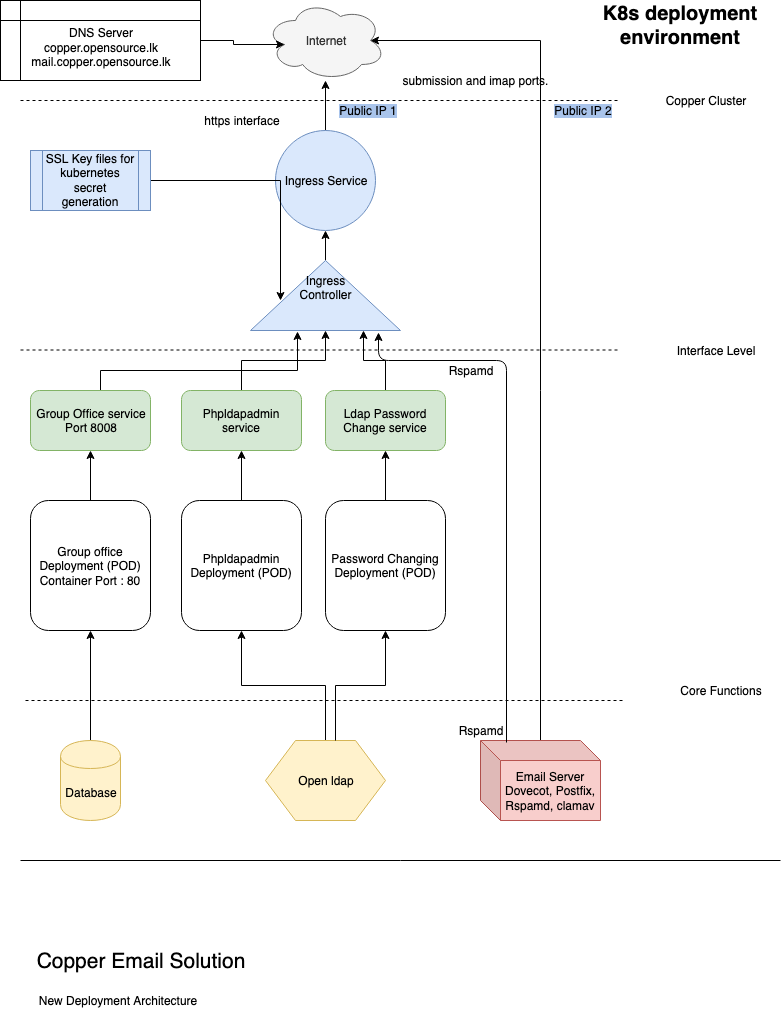

The diagram above was exported from draw.io. Its source (the exported page's mxGraphModel, read from the mxfile embedded in the PNG):
<mxGraphModel dx="844" dy="506" grid="1" gridSize="10" guides="1" tooltips="1" connect="1" arrows="1" fold="1" page="1" pageScale="1" pageWidth="850" pageHeight="1100" math="0" shadow="0">
  <root>
    <mxCell id="0" />
    <mxCell id="1" parent="0" />
    <mxCell id="KQojzK-kaGhcHvB1wlLJ-1" value="Internet" style="ellipse;shape=cloud;whiteSpace=wrap;html=1;fillColor=#f5f5f5;strokeColor=#666666;fontColor=#333333;" vertex="1" parent="1">
      <mxGeometry x="285" y="20" width="120" height="80" as="geometry" />
    </mxCell>
    <mxCell id="KQojzK-kaGhcHvB1wlLJ-2" value="" style="endArrow=none;dashed=1;html=1;" edge="1" parent="1">
      <mxGeometry width="50" height="50" relative="1" as="geometry">
        <mxPoint x="40" y="120" as="sourcePoint" />
        <mxPoint x="640" y="120" as="targetPoint" />
      </mxGeometry>
    </mxCell>
    <mxCell id="KQojzK-kaGhcHvB1wlLJ-3" value="Copper Cluster" style="text;html=1;strokeColor=none;fillColor=none;align=center;verticalAlign=middle;whiteSpace=wrap;rounded=0;" vertex="1" parent="1">
      <mxGeometry x="660" y="110" width="130" height="20" as="geometry" />
    </mxCell>
    <mxCell id="KQojzK-kaGhcHvB1wlLJ-39" value="" style="edgeStyle=orthogonalEdgeStyle;rounded=0;orthogonalLoop=1;jettySize=auto;html=1;" edge="1" parent="1" source="KQojzK-kaGhcHvB1wlLJ-5" target="KQojzK-kaGhcHvB1wlLJ-1">
      <mxGeometry relative="1" as="geometry" />
    </mxCell>
    <mxCell id="KQojzK-kaGhcHvB1wlLJ-5" value="Ingress Service" style="ellipse;whiteSpace=wrap;html=1;aspect=fixed;fillColor=#dae8fc;strokeColor=#6c8ebf;" vertex="1" parent="1">
      <mxGeometry x="295" y="150" width="100" height="100" as="geometry" />
    </mxCell>
    <mxCell id="KQojzK-kaGhcHvB1wlLJ-44" value="" style="edgeStyle=orthogonalEdgeStyle;rounded=0;orthogonalLoop=1;jettySize=auto;html=1;entryX=0.429;entryY=0.2;entryDx=0;entryDy=0;entryPerimeter=0;" edge="1" parent="1" source="KQojzK-kaGhcHvB1wlLJ-6" target="KQojzK-kaGhcHvB1wlLJ-7">
      <mxGeometry relative="1" as="geometry">
        <mxPoint x="250" y="200" as="targetPoint" />
      </mxGeometry>
    </mxCell>
    <mxCell id="KQojzK-kaGhcHvB1wlLJ-6" value="SSL Key files for kubernetes secret generation" style="shape=process;whiteSpace=wrap;html=1;backgroundOutline=1;fillColor=#dae8fc;strokeColor=#6c8ebf;" vertex="1" parent="1">
      <mxGeometry x="50" y="170" width="120" height="60" as="geometry" />
    </mxCell>
    <mxCell id="KQojzK-kaGhcHvB1wlLJ-37" value="" style="edgeStyle=orthogonalEdgeStyle;rounded=0;orthogonalLoop=1;jettySize=auto;html=1;entryX=0.5;entryY=1;entryDx=0;entryDy=0;" edge="1" parent="1" source="KQojzK-kaGhcHvB1wlLJ-7" target="KQojzK-kaGhcHvB1wlLJ-5">
      <mxGeometry relative="1" as="geometry">
        <mxPoint x="345" y="120" as="targetPoint" />
      </mxGeometry>
    </mxCell>
    <mxCell id="KQojzK-kaGhcHvB1wlLJ-7" value="" style="triangle;whiteSpace=wrap;html=1;rotation=-90;fillColor=#dae8fc;strokeColor=#6c8ebf;" vertex="1" parent="1">
      <mxGeometry x="310" y="240" width="70" height="150" as="geometry" />
    </mxCell>
    <mxCell id="KQojzK-kaGhcHvB1wlLJ-9" value="&lt;div&gt;Ingress&lt;/div&gt;&lt;div&gt;Controller&lt;br&gt;&lt;/div&gt;" style="text;html=1;strokeColor=none;fillColor=none;align=center;verticalAlign=middle;whiteSpace=wrap;rounded=0;" vertex="1" parent="1">
      <mxGeometry x="310" y="285" width="70" height="45" as="geometry" />
    </mxCell>
    <mxCell id="KQojzK-kaGhcHvB1wlLJ-32" value="" style="edgeStyle=orthogonalEdgeStyle;rounded=0;orthogonalLoop=1;jettySize=auto;html=1;entryX=-0.014;entryY=0.313;entryDx=0;entryDy=0;entryPerimeter=0;" edge="1" parent="1" source="KQojzK-kaGhcHvB1wlLJ-10" target="KQojzK-kaGhcHvB1wlLJ-7">
      <mxGeometry relative="1" as="geometry">
        <mxPoint x="110" y="350" as="targetPoint" />
        <Array as="points">
          <mxPoint x="120" y="390" />
          <mxPoint x="317" y="390" />
        </Array>
      </mxGeometry>
    </mxCell>
    <mxCell id="KQojzK-kaGhcHvB1wlLJ-10" value="&lt;div&gt;Group Office service&lt;/div&gt;&lt;div&gt;Port 8008&lt;br&gt;&lt;/div&gt;" style="rounded=1;whiteSpace=wrap;html=1;fillColor=#d5e8d4;strokeColor=#82b366;" vertex="1" parent="1">
      <mxGeometry x="50" y="410" width="120" height="60" as="geometry" />
    </mxCell>
    <mxCell id="KQojzK-kaGhcHvB1wlLJ-34" value="" style="edgeStyle=orthogonalEdgeStyle;rounded=0;orthogonalLoop=1;jettySize=auto;html=1;entryX=0;entryY=0.5;entryDx=0;entryDy=0;" edge="1" parent="1" source="KQojzK-kaGhcHvB1wlLJ-12" target="KQojzK-kaGhcHvB1wlLJ-7">
      <mxGeometry relative="1" as="geometry">
        <mxPoint x="260" y="350" as="targetPoint" />
      </mxGeometry>
    </mxCell>
    <mxCell id="KQojzK-kaGhcHvB1wlLJ-12" value="Phpldapadmin service" style="rounded=1;whiteSpace=wrap;html=1;fillColor=#d5e8d4;strokeColor=#82b366;" vertex="1" parent="1">
      <mxGeometry x="201" y="410" width="120" height="60" as="geometry" />
    </mxCell>
    <mxCell id="KQojzK-kaGhcHvB1wlLJ-35" value="" style="edgeStyle=orthogonalEdgeStyle;rounded=0;orthogonalLoop=1;jettySize=auto;html=1;entryX=0;entryY=0.75;entryDx=0;entryDy=0;" edge="1" parent="1" source="KQojzK-kaGhcHvB1wlLJ-13" target="KQojzK-kaGhcHvB1wlLJ-7">
      <mxGeometry relative="1" as="geometry" />
    </mxCell>
    <mxCell id="KQojzK-kaGhcHvB1wlLJ-13" value="Ldap Password Change service" style="rounded=1;whiteSpace=wrap;html=1;fillColor=#d5e8d4;strokeColor=#82b366;" vertex="1" parent="1">
      <mxGeometry x="345" y="410" width="120" height="60" as="geometry" />
    </mxCell>
    <mxCell id="KQojzK-kaGhcHvB1wlLJ-14" value="" style="endArrow=none;dashed=1;html=1;" edge="1" parent="1">
      <mxGeometry width="50" height="50" relative="1" as="geometry">
        <mxPoint x="40" y="369.5" as="sourcePoint" />
        <mxPoint x="640" y="369.5" as="targetPoint" />
      </mxGeometry>
    </mxCell>
    <mxCell id="KQojzK-kaGhcHvB1wlLJ-15" value="" style="endArrow=none;dashed=1;html=1;" edge="1" parent="1">
      <mxGeometry width="50" height="50" relative="1" as="geometry">
        <mxPoint x="45" y="720" as="sourcePoint" />
        <mxPoint x="645" y="720" as="targetPoint" />
      </mxGeometry>
    </mxCell>
    <mxCell id="KQojzK-kaGhcHvB1wlLJ-16" value="Interface Level" style="text;html=1;strokeColor=none;fillColor=none;align=center;verticalAlign=middle;whiteSpace=wrap;rounded=0;" vertex="1" parent="1">
      <mxGeometry x="680" y="360" width="110" height="20" as="geometry" />
    </mxCell>
    <mxCell id="KQojzK-kaGhcHvB1wlLJ-17" value="Core Functions" style="text;html=1;strokeColor=none;fillColor=none;align=center;verticalAlign=middle;whiteSpace=wrap;rounded=0;" vertex="1" parent="1">
      <mxGeometry x="680" y="700" width="120" height="20" as="geometry" />
    </mxCell>
    <mxCell id="KQojzK-kaGhcHvB1wlLJ-52" value="" style="edgeStyle=orthogonalEdgeStyle;rounded=0;orthogonalLoop=1;jettySize=auto;html=1;entryX=0.5;entryY=1;entryDx=0;entryDy=0;" edge="1" parent="1" source="KQojzK-kaGhcHvB1wlLJ-18" target="KQojzK-kaGhcHvB1wlLJ-45">
      <mxGeometry relative="1" as="geometry">
        <mxPoint x="110" y="680" as="targetPoint" />
      </mxGeometry>
    </mxCell>
    <mxCell id="KQojzK-kaGhcHvB1wlLJ-18" value="Database" style="shape=cylinder;whiteSpace=wrap;html=1;boundedLbl=1;backgroundOutline=1;fillColor=#fff2cc;strokeColor=#d6b656;" vertex="1" parent="1">
      <mxGeometry x="80" y="760" width="60" height="80" as="geometry" />
    </mxCell>
    <mxCell id="KQojzK-kaGhcHvB1wlLJ-54" value="" style="edgeStyle=orthogonalEdgeStyle;rounded=0;orthogonalLoop=1;jettySize=auto;html=1;entryX=0.5;entryY=1;entryDx=0;entryDy=0;" edge="1" parent="1" source="KQojzK-kaGhcHvB1wlLJ-19" target="KQojzK-kaGhcHvB1wlLJ-46">
      <mxGeometry relative="1" as="geometry">
        <mxPoint x="390" y="690" as="targetPoint" />
      </mxGeometry>
    </mxCell>
    <mxCell id="KQojzK-kaGhcHvB1wlLJ-19" value="Open ldap" style="shape=hexagon;perimeter=hexagonPerimeter2;whiteSpace=wrap;html=1;fillColor=#fff2cc;strokeColor=#d6b656;" vertex="1" parent="1">
      <mxGeometry x="285" y="760" width="120" height="80" as="geometry" />
    </mxCell>
    <mxCell id="KQojzK-kaGhcHvB1wlLJ-41" value="" style="edgeStyle=orthogonalEdgeStyle;rounded=0;orthogonalLoop=1;jettySize=auto;html=1;entryX=0.875;entryY=0.5;entryDx=0;entryDy=0;entryPerimeter=0;" edge="1" parent="1" source="KQojzK-kaGhcHvB1wlLJ-20" target="KQojzK-kaGhcHvB1wlLJ-1">
      <mxGeometry relative="1" as="geometry">
        <mxPoint x="560" y="490" as="targetPoint" />
        <Array as="points">
          <mxPoint x="560" y="60" />
        </Array>
      </mxGeometry>
    </mxCell>
    <mxCell id="KQojzK-kaGhcHvB1wlLJ-20" value="&lt;div&gt;Email Server&lt;/div&gt;&lt;div&gt;Dovecot, Postfix, Rspamd, clamav&lt;br&gt;&lt;/div&gt;" style="shape=cube;whiteSpace=wrap;html=1;boundedLbl=1;backgroundOutline=1;darkOpacity=0.05;darkOpacity2=0.1;fillColor=#f8cecc;strokeColor=#b85450;" vertex="1" parent="1">
      <mxGeometry x="500" y="760" width="120" height="80" as="geometry" />
    </mxCell>
    <mxCell id="KQojzK-kaGhcHvB1wlLJ-42" value="" style="endArrow=none;html=1;" edge="1" parent="1">
      <mxGeometry width="50" height="50" relative="1" as="geometry">
        <mxPoint x="40" y="880" as="sourcePoint" />
        <mxPoint x="800" y="880" as="targetPoint" />
      </mxGeometry>
    </mxCell>
    <mxCell id="KQojzK-kaGhcHvB1wlLJ-48" value="" style="edgeStyle=orthogonalEdgeStyle;rounded=0;orthogonalLoop=1;jettySize=auto;html=1;" edge="1" parent="1" source="KQojzK-kaGhcHvB1wlLJ-45" target="KQojzK-kaGhcHvB1wlLJ-10">
      <mxGeometry relative="1" as="geometry" />
    </mxCell>
    <mxCell id="KQojzK-kaGhcHvB1wlLJ-45" value="&lt;div&gt;Group office Deployment (POD)&lt;/div&gt;&lt;div&gt;Container Port : 80&lt;br&gt;&lt;/div&gt;" style="rounded=1;whiteSpace=wrap;html=1;" vertex="1" parent="1">
      <mxGeometry x="50" y="520" width="120" height="130" as="geometry" />
    </mxCell>
    <mxCell id="KQojzK-kaGhcHvB1wlLJ-49" value="" style="edgeStyle=orthogonalEdgeStyle;rounded=0;orthogonalLoop=1;jettySize=auto;html=1;" edge="1" parent="1" source="KQojzK-kaGhcHvB1wlLJ-46" target="KQojzK-kaGhcHvB1wlLJ-12">
      <mxGeometry relative="1" as="geometry" />
    </mxCell>
    <mxCell id="KQojzK-kaGhcHvB1wlLJ-46" value="Phpldapadmin Deployment (POD)" style="rounded=1;whiteSpace=wrap;html=1;" vertex="1" parent="1">
      <mxGeometry x="201" y="520" width="120" height="130" as="geometry" />
    </mxCell>
    <mxCell id="KQojzK-kaGhcHvB1wlLJ-50" value="" style="edgeStyle=orthogonalEdgeStyle;rounded=0;orthogonalLoop=1;jettySize=auto;html=1;" edge="1" parent="1" source="KQojzK-kaGhcHvB1wlLJ-47" target="KQojzK-kaGhcHvB1wlLJ-13">
      <mxGeometry relative="1" as="geometry" />
    </mxCell>
    <mxCell id="KQojzK-kaGhcHvB1wlLJ-47" value="Password Changing Deployment (POD)" style="rounded=1;whiteSpace=wrap;html=1;" vertex="1" parent="1">
      <mxGeometry x="345" y="520" width="120" height="130" as="geometry" />
    </mxCell>
    <mxCell id="KQojzK-kaGhcHvB1wlLJ-56" value="" style="edgeStyle=orthogonalEdgeStyle;rounded=0;orthogonalLoop=1;jettySize=auto;html=1;entryX=0.5;entryY=1;entryDx=0;entryDy=0;" edge="1" parent="1" target="KQojzK-kaGhcHvB1wlLJ-47">
      <mxGeometry relative="1" as="geometry">
        <mxPoint x="355" y="760" as="sourcePoint" />
        <mxPoint x="400" y="700" as="targetPoint" />
      </mxGeometry>
    </mxCell>
    <mxCell id="KQojzK-kaGhcHvB1wlLJ-60" value="" style="edgeStyle=orthogonalEdgeStyle;rounded=0;orthogonalLoop=1;jettySize=auto;html=1;entryX=0.16;entryY=0.55;entryDx=0;entryDy=0;entryPerimeter=0;" edge="1" parent="1" source="KQojzK-kaGhcHvB1wlLJ-58" target="KQojzK-kaGhcHvB1wlLJ-1">
      <mxGeometry relative="1" as="geometry">
        <mxPoint x="550" y="50" as="targetPoint" />
      </mxGeometry>
    </mxCell>
    <mxCell id="KQojzK-kaGhcHvB1wlLJ-58" value="&lt;div&gt;&lt;br&gt;&lt;/div&gt;&lt;div&gt;DNS Server&lt;br&gt;&lt;/div&gt;&lt;div&gt;copper.opensource.lk&lt;/div&gt;&lt;div&gt;mail.copper.opensource.lk&lt;br&gt;&lt;/div&gt;" style="shape=internalStorage;whiteSpace=wrap;html=1;backgroundOutline=1;" vertex="1" parent="1">
      <mxGeometry x="20" y="20" width="200" height="80" as="geometry" />
    </mxCell>
    <mxCell id="KQojzK-kaGhcHvB1wlLJ-61" value="Copper Email Solution " style="text;html=1;strokeColor=none;fillColor=none;align=center;verticalAlign=middle;whiteSpace=wrap;rounded=0;fontSize=21;" vertex="1" parent="1">
      <mxGeometry x="40" y="970" width="240" height="20" as="geometry" />
    </mxCell>
    <mxCell id="KQojzK-kaGhcHvB1wlLJ-62" value="https interface" style="text;html=1;strokeColor=none;fillColor=none;align=center;verticalAlign=middle;whiteSpace=wrap;rounded=0;fontSize=12;" vertex="1" parent="1">
      <mxGeometry x="191" y="130" width="140" height="20" as="geometry" />
    </mxCell>
    <mxCell id="KQojzK-kaGhcHvB1wlLJ-63" value="submission and imap ports." style="text;html=1;strokeColor=none;fillColor=none;align=center;verticalAlign=middle;whiteSpace=wrap;rounded=0;fontSize=12;" vertex="1" parent="1">
      <mxGeometry x="420" y="90" width="150" height="20" as="geometry" />
    </mxCell>
    <mxCell id="KQojzK-kaGhcHvB1wlLJ-65" value="" style="endArrow=classic;html=1;fontSize=12;exitX=0.217;exitY=0.025;exitDx=0;exitDy=0;exitPerimeter=0;" edge="1" parent="1" source="KQojzK-kaGhcHvB1wlLJ-20">
      <mxGeometry width="50" height="50" relative="1" as="geometry">
        <mxPoint x="40" y="1060" as="sourcePoint" />
        <mxPoint x="398" y="352" as="targetPoint" />
        <Array as="points">
          <mxPoint x="526" y="380" />
          <mxPoint x="398" y="380" />
        </Array>
      </mxGeometry>
    </mxCell>
    <mxCell id="KQojzK-kaGhcHvB1wlLJ-66" value="Rspamd " style="text;html=1;strokeColor=none;fillColor=none;align=center;verticalAlign=middle;whiteSpace=wrap;rounded=0;fontSize=12;" vertex="1" parent="1">
      <mxGeometry x="470" y="380" width="40" height="20" as="geometry" />
    </mxCell>
    <mxCell id="KQojzK-kaGhcHvB1wlLJ-69" value="Rspamd " style="text;html=1;strokeColor=none;fillColor=none;align=center;verticalAlign=middle;whiteSpace=wrap;rounded=0;fontSize=12;" vertex="1" parent="1">
      <mxGeometry x="480" y="740" width="40" height="20" as="geometry" />
    </mxCell>
    <mxCell id="KQojzK-kaGhcHvB1wlLJ-70" value="Public IP 1" style="text;html=1;strokeColor=none;fillColor=none;align=center;verticalAlign=middle;whiteSpace=wrap;rounded=0;fontSize=12;labelBackgroundColor=#A9C4EB;" vertex="1" parent="1">
      <mxGeometry x="345" y="120" width="85" height="20" as="geometry" />
    </mxCell>
    <mxCell id="KQojzK-kaGhcHvB1wlLJ-71" value="Public IP 2" style="text;html=1;strokeColor=none;fillColor=none;align=center;verticalAlign=middle;whiteSpace=wrap;rounded=0;fontSize=12;labelBackgroundColor=#A9C4EB;" vertex="1" parent="1">
      <mxGeometry x="560" y="120" width="85" height="20" as="geometry" />
    </mxCell>
    <mxCell id="KQojzK-kaGhcHvB1wlLJ-72" value="New Deployment Architecture" style="text;html=1;strokeColor=none;fillColor=none;align=center;verticalAlign=middle;whiteSpace=wrap;rounded=0;labelBackgroundColor=none;fontSize=12;" vertex="1" parent="1">
      <mxGeometry x="35" y="1010" width="205" height="20" as="geometry" />
    </mxCell>
    <mxCell id="KQojzK-kaGhcHvB1wlLJ-73" value="K8s deployment environment" style="text;html=1;strokeColor=none;fillColor=none;align=center;verticalAlign=middle;whiteSpace=wrap;rounded=0;labelBackgroundColor=none;fontSize=20;fontStyle=1" vertex="1" parent="1">
      <mxGeometry x="600" y="20" width="200" height="50" as="geometry" />
    </mxCell>
  </root>
</mxGraphModel>